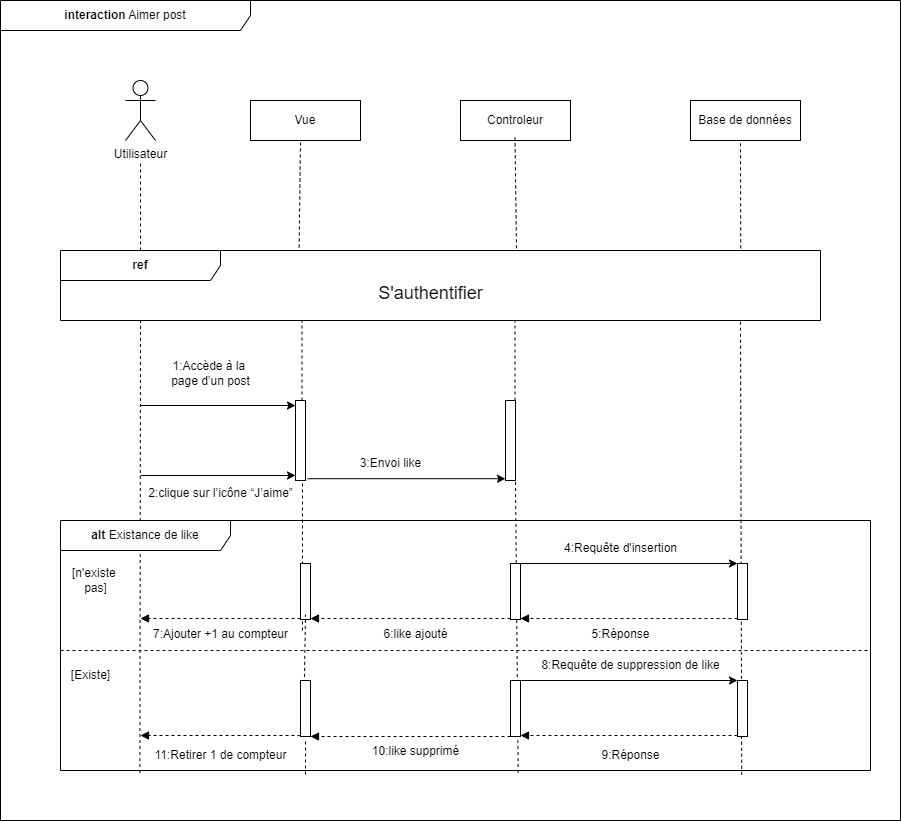

The diagram above was exported from draw.io. Its source (the exported page's mxGraphModel, read from the mxfile embedded in the PNG):
<mxGraphModel dx="1036" dy="1775" grid="1" gridSize="10" guides="1" tooltips="1" connect="1" arrows="1" fold="1" page="1" pageScale="1" pageWidth="827" pageHeight="1169" math="0" shadow="0">
  <root>
    <mxCell id="0" />
    <mxCell id="1" parent="0" />
    <mxCell id="9Eozqxt0n5hgSSoy_BpQ-1" value="Utilisateur" style="shape=umlActor;verticalLabelPosition=bottom;verticalAlign=top;html=1;outlineConnect=0;" parent="1" vertex="1">
      <mxGeometry x="145" y="20" width="30" height="60" as="geometry" />
    </mxCell>
    <mxCell id="9Eozqxt0n5hgSSoy_BpQ-2" value="Vue" style="rounded=0;whiteSpace=wrap;html=1;" parent="1" vertex="1">
      <mxGeometry x="270" y="40" width="110" height="40" as="geometry" />
    </mxCell>
    <mxCell id="9Eozqxt0n5hgSSoy_BpQ-3" value="Controleur" style="rounded=0;whiteSpace=wrap;html=1;" parent="1" vertex="1">
      <mxGeometry x="480" y="40" width="110" height="40" as="geometry" />
    </mxCell>
    <mxCell id="9Eozqxt0n5hgSSoy_BpQ-4" value="Base de données" style="rounded=0;whiteSpace=wrap;html=1;" parent="1" vertex="1">
      <mxGeometry x="710" y="40" width="110" height="40" as="geometry" />
    </mxCell>
    <mxCell id="9Eozqxt0n5hgSSoy_BpQ-5" value="" style="endArrow=none;dashed=1;html=1;rounded=0;" parent="1" edge="1">
      <mxGeometry width="50" height="50" relative="1" as="geometry">
        <mxPoint x="160" y="190" as="sourcePoint" />
        <mxPoint x="160" y="100" as="targetPoint" />
      </mxGeometry>
    </mxCell>
    <mxCell id="9Eozqxt0n5hgSSoy_BpQ-6" value="" style="endArrow=none;dashed=1;html=1;rounded=0;exitX=0.895;exitY=-0.031;exitDx=0;exitDy=0;exitPerimeter=0;" parent="1" source="9Eozqxt0n5hgSSoy_BpQ-9" edge="1">
      <mxGeometry width="50" height="50" relative="1" as="geometry">
        <mxPoint x="760" y="170" as="sourcePoint" />
        <mxPoint x="760" y="80" as="targetPoint" />
      </mxGeometry>
    </mxCell>
    <mxCell id="9Eozqxt0n5hgSSoy_BpQ-7" value="" style="endArrow=none;dashed=1;html=1;rounded=0;exitX=0.6;exitY=-0.031;exitDx=0;exitDy=0;exitPerimeter=0;" parent="1" source="9Eozqxt0n5hgSSoy_BpQ-9" edge="1">
      <mxGeometry width="50" height="50" relative="1" as="geometry">
        <mxPoint x="534.5" y="166" as="sourcePoint" />
        <mxPoint x="534.5" y="76" as="targetPoint" />
      </mxGeometry>
    </mxCell>
    <mxCell id="9Eozqxt0n5hgSSoy_BpQ-8" value="" style="endArrow=none;dashed=1;html=1;rounded=0;exitX=0.314;exitY=-0.043;exitDx=0;exitDy=0;exitPerimeter=0;" parent="1" source="9Eozqxt0n5hgSSoy_BpQ-9" edge="1">
      <mxGeometry width="50" height="50" relative="1" as="geometry">
        <mxPoint x="320" y="170" as="sourcePoint" />
        <mxPoint x="320" y="80" as="targetPoint" />
      </mxGeometry>
    </mxCell>
    <mxCell id="9Eozqxt0n5hgSSoy_BpQ-9" value="&lt;b&gt;ref&lt;/b&gt;" style="shape=umlFrame;whiteSpace=wrap;html=1;pointerEvents=0;recursiveResize=0;container=1;collapsible=0;width=160;" parent="1" vertex="1">
      <mxGeometry x="80" y="190" width="760" height="70" as="geometry" />
    </mxCell>
    <mxCell id="9Eozqxt0n5hgSSoy_BpQ-10" value="&lt;font style=&quot;font-size: 18px;&quot;&gt;S'authentifier&lt;/font&gt;" style="text;html=1;align=center;verticalAlign=middle;resizable=0;points=[];autosize=1;strokeColor=none;fillColor=none;" parent="1" vertex="1">
      <mxGeometry x="385" y="213" width="130" height="40" as="geometry" />
    </mxCell>
    <mxCell id="9Eozqxt0n5hgSSoy_BpQ-11" value="" style="endArrow=none;dashed=1;html=1;rounded=0;exitX=0.098;exitY=1.01;exitDx=0;exitDy=0;exitPerimeter=0;" parent="1" source="9Eozqxt0n5hgSSoy_BpQ-25" edge="1">
      <mxGeometry width="50" height="50" relative="1" as="geometry">
        <mxPoint x="160" y="630" as="sourcePoint" />
        <mxPoint x="160" y="260" as="targetPoint" />
      </mxGeometry>
    </mxCell>
    <mxCell id="9Eozqxt0n5hgSSoy_BpQ-12" value="" style="endArrow=none;dashed=1;html=1;rounded=0;exitX=0.841;exitY=1.017;exitDx=0;exitDy=0;exitPerimeter=0;" parent="1" source="9Eozqxt0n5hgSSoy_BpQ-25" edge="1">
      <mxGeometry width="50" height="50" relative="1" as="geometry">
        <mxPoint x="760" y="640" as="sourcePoint" />
        <mxPoint x="760" y="260" as="targetPoint" />
      </mxGeometry>
    </mxCell>
    <mxCell id="9Eozqxt0n5hgSSoy_BpQ-13" value="" style="endArrow=none;dashed=1;html=1;rounded=0;" parent="1" source="9Eozqxt0n5hgSSoy_BpQ-22" edge="1">
      <mxGeometry width="50" height="50" relative="1" as="geometry">
        <mxPoint x="535" y="670" as="sourcePoint" />
        <mxPoint x="534.5" y="260" as="targetPoint" />
      </mxGeometry>
    </mxCell>
    <mxCell id="9Eozqxt0n5hgSSoy_BpQ-14" value="" style="endArrow=none;dashed=1;html=1;rounded=0;" parent="1" source="9Eozqxt0n5hgSSoy_BpQ-16" edge="1">
      <mxGeometry width="50" height="50" relative="1" as="geometry">
        <mxPoint x="322" y="570" as="sourcePoint" />
        <mxPoint x="321.5" y="260" as="targetPoint" />
      </mxGeometry>
    </mxCell>
    <mxCell id="9Eozqxt0n5hgSSoy_BpQ-15" value="" style="endArrow=none;dashed=1;html=1;rounded=0;" parent="1" target="9Eozqxt0n5hgSSoy_BpQ-16" edge="1">
      <mxGeometry width="50" height="50" relative="1" as="geometry">
        <mxPoint x="322" y="570" as="sourcePoint" />
        <mxPoint x="321.5" y="260" as="targetPoint" />
      </mxGeometry>
    </mxCell>
    <mxCell id="9Eozqxt0n5hgSSoy_BpQ-16" value="" style="html=1;points=[[0,0,0,0,5],[0,1,0,0,-5],[1,0,0,0,5],[1,1,0,0,-5]];perimeter=orthogonalPerimeter;outlineConnect=0;targetShapes=umlLifeline;portConstraint=eastwest;newEdgeStyle={&quot;curved&quot;:0,&quot;rounded&quot;:0};" parent="1" vertex="1">
      <mxGeometry x="315" y="340" width="10" height="80" as="geometry" />
    </mxCell>
    <mxCell id="9Eozqxt0n5hgSSoy_BpQ-17" value="" style="endArrow=classic;html=1;rounded=0;entryX=0;entryY=0;entryDx=0;entryDy=5;entryPerimeter=0;" parent="1" target="9Eozqxt0n5hgSSoy_BpQ-16" edge="1">
      <mxGeometry width="50" height="50" relative="1" as="geometry">
        <mxPoint x="160" y="345" as="sourcePoint" />
        <mxPoint x="280" y="330" as="targetPoint" />
      </mxGeometry>
    </mxCell>
    <mxCell id="9Eozqxt0n5hgSSoy_BpQ-18" value="1:Accède à la&amp;nbsp;&lt;div&gt;page d’un post&lt;/div&gt;" style="text;html=1;align=center;verticalAlign=middle;resizable=0;points=[];autosize=1;strokeColor=none;fillColor=none;" parent="1" vertex="1">
      <mxGeometry x="180" y="293" width="100" height="40" as="geometry" />
    </mxCell>
    <mxCell id="9Eozqxt0n5hgSSoy_BpQ-19" value="" style="endArrow=classic;html=1;rounded=0;entryX=0;entryY=1;entryDx=0;entryDy=-5;entryPerimeter=0;" parent="1" target="9Eozqxt0n5hgSSoy_BpQ-16" edge="1">
      <mxGeometry width="50" height="50" relative="1" as="geometry">
        <mxPoint x="160" y="415" as="sourcePoint" />
        <mxPoint x="270" y="390" as="targetPoint" />
      </mxGeometry>
    </mxCell>
    <mxCell id="9Eozqxt0n5hgSSoy_BpQ-20" value="2:clique sur l’icône “J’aime”" style="text;html=1;align=center;verticalAlign=middle;resizable=0;points=[];autosize=1;strokeColor=none;fillColor=none;" parent="1" vertex="1">
      <mxGeometry x="155" y="418" width="170" height="30" as="geometry" />
    </mxCell>
    <mxCell id="9Eozqxt0n5hgSSoy_BpQ-21" value="" style="endArrow=none;dashed=1;html=1;rounded=0;exitX=0.565;exitY=1.01;exitDx=0;exitDy=0;exitPerimeter=0;" parent="1" source="9Eozqxt0n5hgSSoy_BpQ-25" target="9Eozqxt0n5hgSSoy_BpQ-22" edge="1">
      <mxGeometry width="50" height="50" relative="1" as="geometry">
        <mxPoint x="535" y="670" as="sourcePoint" />
        <mxPoint x="534.5" y="260" as="targetPoint" />
      </mxGeometry>
    </mxCell>
    <mxCell id="9Eozqxt0n5hgSSoy_BpQ-22" value="" style="html=1;points=[[0,0,0,0,5],[0,1,0,0,-5],[1,0,0,0,5],[1,1,0,0,-5]];perimeter=orthogonalPerimeter;outlineConnect=0;targetShapes=umlLifeline;portConstraint=eastwest;newEdgeStyle={&quot;curved&quot;:0,&quot;rounded&quot;:0};" parent="1" vertex="1">
      <mxGeometry x="525" y="340" width="10" height="80" as="geometry" />
    </mxCell>
    <mxCell id="9Eozqxt0n5hgSSoy_BpQ-23" value="" style="endArrow=classic;html=1;rounded=0;exitX=1.013;exitY=0.007;exitDx=0;exitDy=0;exitPerimeter=0;" parent="1" source="9Eozqxt0n5hgSSoy_BpQ-20" target="9Eozqxt0n5hgSSoy_BpQ-22" edge="1">
      <mxGeometry width="50" height="50" relative="1" as="geometry">
        <mxPoint x="350" y="418" as="sourcePoint" />
        <mxPoint x="505" y="418" as="targetPoint" />
      </mxGeometry>
    </mxCell>
    <mxCell id="9Eozqxt0n5hgSSoy_BpQ-24" value="3:Envoi like" style="text;html=1;align=center;verticalAlign=middle;resizable=0;points=[];autosize=1;strokeColor=none;fillColor=none;" parent="1" vertex="1">
      <mxGeometry x="370" y="388" width="80" height="30" as="geometry" />
    </mxCell>
    <mxCell id="9Eozqxt0n5hgSSoy_BpQ-25" value="&lt;b&gt;alt&lt;/b&gt;&amp;nbsp;Existance de like" style="shape=umlFrame;whiteSpace=wrap;html=1;pointerEvents=0;recursiveResize=0;container=1;collapsible=0;width=170;" parent="1" vertex="1">
      <mxGeometry x="80" y="460" width="810" height="250" as="geometry" />
    </mxCell>
    <mxCell id="9Eozqxt0n5hgSSoy_BpQ-27" value="" style="line;strokeWidth=1;dashed=1;labelPosition=center;verticalLabelPosition=bottom;align=left;verticalAlign=top;spacingLeft=20;spacingTop=15;html=1;whiteSpace=wrap;" parent="9Eozqxt0n5hgSSoy_BpQ-25" vertex="1">
      <mxGeometry y="125" width="810" height="10" as="geometry" />
    </mxCell>
    <mxCell id="9Eozqxt0n5hgSSoy_BpQ-28" value="[n'existe&amp;nbsp;&lt;div&gt;pas]&lt;/div&gt;" style="text;html=1;align=center;verticalAlign=middle;resizable=0;points=[];autosize=1;strokeColor=none;fillColor=none;" parent="9Eozqxt0n5hgSSoy_BpQ-25" vertex="1">
      <mxGeometry y="40" width="70" height="40" as="geometry" />
    </mxCell>
    <mxCell id="9Eozqxt0n5hgSSoy_BpQ-30" value="" style="html=1;points=[[0,0,0,0,5],[0,1,0,0,-5],[1,0,0,0,5],[1,1,0,0,-5]];perimeter=orthogonalPerimeter;outlineConnect=0;targetShapes=umlLifeline;portConstraint=eastwest;newEdgeStyle={&quot;curved&quot;:0,&quot;rounded&quot;:0};" parent="9Eozqxt0n5hgSSoy_BpQ-25" vertex="1">
      <mxGeometry x="677" y="43" width="10" height="56" as="geometry" />
    </mxCell>
    <mxCell id="rftch3OZwDEi-M1_ecQJ-1" value="" style="endArrow=classic;html=1;rounded=0;" parent="9Eozqxt0n5hgSSoy_BpQ-25" source="rftch3OZwDEi-M1_ecQJ-2" edge="1">
      <mxGeometry width="50" height="50" relative="1" as="geometry">
        <mxPoint x="479" y="43" as="sourcePoint" />
        <mxPoint x="677" y="43" as="targetPoint" />
      </mxGeometry>
    </mxCell>
    <mxCell id="rftch3OZwDEi-M1_ecQJ-2" value="" style="html=1;points=[[0,0,0,0,5],[0,1,0,0,-5],[1,0,0,0,5],[1,1,0,0,-5]];perimeter=orthogonalPerimeter;outlineConnect=0;targetShapes=umlLifeline;portConstraint=eastwest;newEdgeStyle={&quot;curved&quot;:0,&quot;rounded&quot;:0};" parent="9Eozqxt0n5hgSSoy_BpQ-25" vertex="1">
      <mxGeometry x="450" y="43" width="10" height="56" as="geometry" />
    </mxCell>
    <mxCell id="rftch3OZwDEi-M1_ecQJ-4" value="" style="html=1;points=[[0,0,0,0,5],[0,1,0,0,-5],[1,0,0,0,5],[1,1,0,0,-5]];perimeter=orthogonalPerimeter;outlineConnect=0;targetShapes=umlLifeline;portConstraint=eastwest;newEdgeStyle={&quot;curved&quot;:0,&quot;rounded&quot;:0};" parent="9Eozqxt0n5hgSSoy_BpQ-25" vertex="1">
      <mxGeometry x="240" y="43" width="10" height="56" as="geometry" />
    </mxCell>
    <mxCell id="rftch3OZwDEi-M1_ecQJ-5" value="4:Requête d'insertion" style="text;html=1;align=center;verticalAlign=middle;resizable=0;points=[];autosize=1;strokeColor=none;fillColor=none;" parent="9Eozqxt0n5hgSSoy_BpQ-25" vertex="1">
      <mxGeometry x="490" y="13" width="140" height="30" as="geometry" />
    </mxCell>
    <mxCell id="rftch3OZwDEi-M1_ecQJ-6" value="" style="html=1;verticalAlign=bottom;labelBackgroundColor=none;endArrow=block;endFill=1;dashed=1;rounded=0;" parent="9Eozqxt0n5hgSSoy_BpQ-25" edge="1">
      <mxGeometry width="160" relative="1" as="geometry">
        <mxPoint x="677" y="98" as="sourcePoint" />
        <mxPoint x="460" y="98" as="targetPoint" />
      </mxGeometry>
    </mxCell>
    <mxCell id="rftch3OZwDEi-M1_ecQJ-7" value="5:Réponse" style="text;html=1;align=center;verticalAlign=middle;resizable=0;points=[];autosize=1;strokeColor=none;fillColor=none;" parent="9Eozqxt0n5hgSSoy_BpQ-25" vertex="1">
      <mxGeometry x="520" y="99" width="80" height="30" as="geometry" />
    </mxCell>
    <mxCell id="rftch3OZwDEi-M1_ecQJ-8" value="" style="html=1;verticalAlign=bottom;labelBackgroundColor=none;endArrow=block;endFill=1;dashed=1;rounded=0;" parent="9Eozqxt0n5hgSSoy_BpQ-25" edge="1">
      <mxGeometry width="160" relative="1" as="geometry">
        <mxPoint x="450" y="98" as="sourcePoint" />
        <mxPoint x="250" y="98" as="targetPoint" />
      </mxGeometry>
    </mxCell>
    <mxCell id="rftch3OZwDEi-M1_ecQJ-9" value="6:like ajouté" style="text;html=1;align=center;verticalAlign=middle;resizable=0;points=[];autosize=1;strokeColor=none;fillColor=none;" parent="9Eozqxt0n5hgSSoy_BpQ-25" vertex="1">
      <mxGeometry x="310" y="99" width="90" height="30" as="geometry" />
    </mxCell>
    <mxCell id="rftch3OZwDEi-M1_ecQJ-10" value="" style="html=1;verticalAlign=bottom;labelBackgroundColor=none;endArrow=block;endFill=1;dashed=1;rounded=0;" parent="9Eozqxt0n5hgSSoy_BpQ-25" source="rftch3OZwDEi-M1_ecQJ-4" edge="1">
      <mxGeometry width="160" relative="1" as="geometry">
        <mxPoint x="230" y="98" as="sourcePoint" />
        <mxPoint x="80" y="98" as="targetPoint" />
      </mxGeometry>
    </mxCell>
    <mxCell id="rftch3OZwDEi-M1_ecQJ-12" value="7:Ajouter +1 au compteur" style="text;html=1;align=center;verticalAlign=middle;resizable=0;points=[];autosize=1;strokeColor=none;fillColor=none;" parent="9Eozqxt0n5hgSSoy_BpQ-25" vertex="1">
      <mxGeometry x="80" y="99" width="160" height="30" as="geometry" />
    </mxCell>
    <mxCell id="rftch3OZwDEi-M1_ecQJ-13" value="[Existe]" style="text;html=1;align=center;verticalAlign=middle;resizable=0;points=[];autosize=1;strokeColor=none;fillColor=none;" parent="9Eozqxt0n5hgSSoy_BpQ-25" vertex="1">
      <mxGeometry y="140" width="60" height="30" as="geometry" />
    </mxCell>
    <mxCell id="rftch3OZwDEi-M1_ecQJ-15" value="" style="endArrow=none;dashed=1;html=1;rounded=0;entryX=1;entryY=1;entryDx=0;entryDy=-5;entryPerimeter=0;exitX=0.305;exitY=1.007;exitDx=0;exitDy=0;exitPerimeter=0;" parent="9Eozqxt0n5hgSSoy_BpQ-25" source="rftch3OZwDEi-M1_ecQJ-18" edge="1">
      <mxGeometry width="50" height="50" relative="1" as="geometry">
        <mxPoint x="242.04999999999995" y="251.75" as="sourcePoint" />
        <mxPoint x="245" y="94" as="targetPoint" />
      </mxGeometry>
    </mxCell>
    <mxCell id="rftch3OZwDEi-M1_ecQJ-16" value="" style="html=1;points=[[0,0,0,0,5],[0,1,0,0,-5],[1,0,0,0,5],[1,1,0,0,-5]];perimeter=orthogonalPerimeter;outlineConnect=0;targetShapes=umlLifeline;portConstraint=eastwest;newEdgeStyle={&quot;curved&quot;:0,&quot;rounded&quot;:0};" parent="9Eozqxt0n5hgSSoy_BpQ-25" vertex="1">
      <mxGeometry x="677" y="160" width="10" height="56" as="geometry" />
    </mxCell>
    <mxCell id="rftch3OZwDEi-M1_ecQJ-17" value="" style="html=1;points=[[0,0,0,0,5],[0,1,0,0,-5],[1,0,0,0,5],[1,1,0,0,-5]];perimeter=orthogonalPerimeter;outlineConnect=0;targetShapes=umlLifeline;portConstraint=eastwest;newEdgeStyle={&quot;curved&quot;:0,&quot;rounded&quot;:0};" parent="9Eozqxt0n5hgSSoy_BpQ-25" vertex="1">
      <mxGeometry x="450" y="160" width="10" height="56" as="geometry" />
    </mxCell>
    <mxCell id="rftch3OZwDEi-M1_ecQJ-19" value="" style="endArrow=none;dashed=1;html=1;rounded=0;entryX=1;entryY=1;entryDx=0;entryDy=-5;entryPerimeter=0;" parent="9Eozqxt0n5hgSSoy_BpQ-25" edge="1">
      <mxGeometry width="50" height="50" relative="1" as="geometry">
        <mxPoint x="245" y="254" as="sourcePoint" />
        <mxPoint x="245" y="221" as="targetPoint" />
      </mxGeometry>
    </mxCell>
    <mxCell id="rftch3OZwDEi-M1_ecQJ-18" value="" style="html=1;points=[[0,0,0,0,5],[0,1,0,0,-5],[1,0,0,0,5],[1,1,0,0,-5]];perimeter=orthogonalPerimeter;outlineConnect=0;targetShapes=umlLifeline;portConstraint=eastwest;newEdgeStyle={&quot;curved&quot;:0,&quot;rounded&quot;:0};" parent="9Eozqxt0n5hgSSoy_BpQ-25" vertex="1">
      <mxGeometry x="240" y="160" width="10" height="56" as="geometry" />
    </mxCell>
    <mxCell id="rftch3OZwDEi-M1_ecQJ-20" value="" style="endArrow=classic;html=1;rounded=0;" parent="9Eozqxt0n5hgSSoy_BpQ-25" edge="1">
      <mxGeometry width="50" height="50" relative="1" as="geometry">
        <mxPoint x="460" y="160" as="sourcePoint" />
        <mxPoint x="677" y="160" as="targetPoint" />
      </mxGeometry>
    </mxCell>
    <mxCell id="rftch3OZwDEi-M1_ecQJ-21" value="8:Requête de suppression de like" style="text;html=1;align=center;verticalAlign=middle;resizable=0;points=[];autosize=1;strokeColor=none;fillColor=none;" parent="9Eozqxt0n5hgSSoy_BpQ-25" vertex="1">
      <mxGeometry x="470" y="130" width="200" height="30" as="geometry" />
    </mxCell>
    <mxCell id="rftch3OZwDEi-M1_ecQJ-22" value="" style="html=1;verticalAlign=bottom;labelBackgroundColor=none;endArrow=block;endFill=1;dashed=1;rounded=0;" parent="9Eozqxt0n5hgSSoy_BpQ-25" edge="1">
      <mxGeometry width="160" relative="1" as="geometry">
        <mxPoint x="677" y="215" as="sourcePoint" />
        <mxPoint x="460" y="215" as="targetPoint" />
      </mxGeometry>
    </mxCell>
    <mxCell id="rftch3OZwDEi-M1_ecQJ-23" value="9:Réponse" style="text;html=1;align=center;verticalAlign=middle;resizable=0;points=[];autosize=1;strokeColor=none;fillColor=none;" parent="9Eozqxt0n5hgSSoy_BpQ-25" vertex="1">
      <mxGeometry x="530" y="220" width="80" height="30" as="geometry" />
    </mxCell>
    <mxCell id="rftch3OZwDEi-M1_ecQJ-24" value="" style="html=1;verticalAlign=bottom;labelBackgroundColor=none;endArrow=block;endFill=1;dashed=1;rounded=0;" parent="9Eozqxt0n5hgSSoy_BpQ-25" edge="1">
      <mxGeometry width="160" relative="1" as="geometry">
        <mxPoint x="450" y="216" as="sourcePoint" />
        <mxPoint x="250" y="216" as="targetPoint" />
      </mxGeometry>
    </mxCell>
    <mxCell id="rftch3OZwDEi-M1_ecQJ-25" value="10:like supprimé" style="text;html=1;align=center;verticalAlign=middle;resizable=0;points=[];autosize=1;strokeColor=none;fillColor=none;" parent="9Eozqxt0n5hgSSoy_BpQ-25" vertex="1">
      <mxGeometry x="300" y="216" width="110" height="30" as="geometry" />
    </mxCell>
    <mxCell id="rftch3OZwDEi-M1_ecQJ-26" value="" style="html=1;verticalAlign=bottom;labelBackgroundColor=none;endArrow=block;endFill=1;dashed=1;rounded=0;" parent="9Eozqxt0n5hgSSoy_BpQ-25" edge="1">
      <mxGeometry width="160" relative="1" as="geometry">
        <mxPoint x="240" y="215" as="sourcePoint" />
        <mxPoint x="80" y="215" as="targetPoint" />
      </mxGeometry>
    </mxCell>
    <mxCell id="rftch3OZwDEi-M1_ecQJ-27" value="11:Retirer 1 de compteur" style="text;html=1;align=center;verticalAlign=middle;resizable=0;points=[];autosize=1;strokeColor=none;fillColor=none;" parent="9Eozqxt0n5hgSSoy_BpQ-25" vertex="1">
      <mxGeometry x="80" y="220" width="160" height="30" as="geometry" />
    </mxCell>
    <mxCell id="rftch3OZwDEi-M1_ecQJ-28" value="&lt;b&gt;interaction&lt;/b&gt;&amp;nbsp;Aimer post" style="shape=umlFrame;whiteSpace=wrap;html=1;pointerEvents=0;recursiveResize=0;container=1;collapsible=0;width=250;height=30;" parent="1" vertex="1">
      <mxGeometry x="20" y="-60" width="900" height="820" as="geometry" />
    </mxCell>
  </root>
</mxGraphModel>